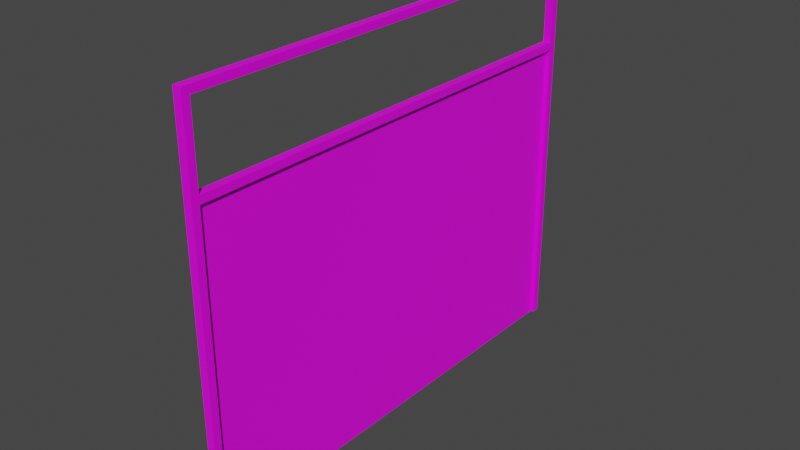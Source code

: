 # Source: muro.blend  (saved by Blender 2.80.74; exported with 4.5.12 LTS)
import bpy
from mathutils import Matrix  # noqa: F401  (used for matrix-valued properties, if any)

bpy.ops.wm.read_factory_settings(use_empty=True)
scene = bpy.context.scene
scene.name = 'Scene'

# ---- collections
col_collection = bpy.data.collections.new('Collection'); scene.collection.children.link(col_collection)

# ---- images (referenced by path relative to the original .blend; pixels are not part of the script)
import os
ASSET_DIR = os.environ.get("B2B_ASSET_DIR", "")  # directory of the original .blend (textures are referenced by path, not embedded)
HERE = os.path.dirname(os.path.abspath(__file__))  # packed textures are extracted next to this script under _unpacked/

def load_image(name, relpath, width, height, colorspace="sRGB"):
    """Load a texture the original file referenced (path relative to the .blend, or extracted next to this script)."""
    p = next((c for c in (os.path.join(HERE, relpath), os.path.join(ASSET_DIR, relpath)) if relpath and os.path.exists(c)), "")
    if p:
        img = bpy.data.images.load(p, check_existing=True)
        img.name = name
    else:  # same state as the original file: an image datablock whose file is absent (Cycles renders it pink)
        img = bpy.data.images.new(name, width, height)
        img.source = "FILE"
        img.filepath = "//" + (relpath or name)
    img.colorspace_settings.name = colorspace
    return img
img_texturescom_plainrust1c_1x1_1k_albedo_png = load_image('TexturesCom_PlainRust1C_1x1_1K_albedo.png', 'TexturesCom_PlainRust1C_1x1_1K_albedo.png', 1024, 1024, 'sRGB')
img_texturescom_rustedplates_1x1_1k_albedo_tif = load_image('TexturesCom_RustedPlates_1x1_1K_albedo.tif', 'TexturesCom_RustedPlates_1x1_1K_albedo.tif', 1024, 1024, 'sRGB')

# ---- materials (node trees are filled in below, after node groups)
mat_material = bpy.data.materials.new('Material')
mat_material.alpha_threshold = 0.0
mat_material.use_transparent_shadow = False
mat_material.line_color = (0.0, 0.0, 0.0, 1.0)
mat_material_001 = bpy.data.materials.new('Material.001')
mat_material_001.use_transparent_shadow = False

# ---- material node trees
mat_material.use_nodes = True; mat_material.node_tree.nodes.clear()
_N = mat_material.node_tree.nodes; _L = mat_material.node_tree.links
n0 = _N.new('ShaderNodeOutputMaterial'); n0.name = 'Material Output'; n0.location = (300, 300)
n1 = _N.new('ShaderNodeBsdfPrincipled'); n1.name = 'Principled BSDF'; n1.location = (10, 300)
n1.distribution = 'GGX'
n1.subsurface_method = 'BURLEY'
n1.inputs[2].default_value = 0.4
n1.inputs[3].default_value = 1.45
n1.inputs[27].default_value = (0.0, 0.0, 0.0, 1.0)
n1.inputs[28].default_value = 1.0
n2 = _N.new('ShaderNodeTexImage'); n2.name = 'Image Texture'; n2.location = (-280, 280)
n2.image = img_texturescom_plainrust1c_1x1_1k_albedo_png
_L.new(n1.outputs[0], n0.inputs[0])
_L.new(n2.outputs[0], n1.inputs[0])
n0.is_active_output = True
mat_material_001.use_nodes = True; mat_material_001.node_tree.nodes.clear()
_N = mat_material_001.node_tree.nodes; _L = mat_material_001.node_tree.links
n0 = _N.new('ShaderNodeOutputMaterial'); n0.name = 'Material Output'; n0.location = (300, 300)
n1 = _N.new('ShaderNodeBsdfPrincipled'); n1.name = 'Principled BSDF'; n1.location = (10, 300)
n1.distribution = 'GGX'
n1.subsurface_method = 'BURLEY'
n1.inputs[3].default_value = 1.45
n1.inputs[27].default_value = (0.0, 0.0, 0.0, 1.0)
n1.inputs[28].default_value = 1.0
n2 = _N.new('ShaderNodeTexImage'); n2.name = 'Image Texture'; n2.location = (-280, 280)
n2.image = img_texturescom_rustedplates_1x1_1k_albedo_tif
_L.new(n1.outputs[0], n0.inputs[0])
_L.new(n2.outputs[0], n1.inputs[0])
n0.is_active_output = True

# ---- world
world_world = bpy.data.worlds.new('World'); scene.world = world_world
world_world.use_nodes = True; world_world.node_tree.nodes.clear()
_N = world_world.node_tree.nodes; _L = world_world.node_tree.links
n0 = _N.new('ShaderNodeOutputWorld'); n0.name = 'World Output'; n0.location = (300, 300)
n1 = _N.new('ShaderNodeBackground'); n1.name = 'Background'; n1.location = (10, 300)
n1.inputs[0].default_value = (0.05088, 0.05088, 0.05088, 1.0)
_L.new(n1.outputs[0], n0.inputs[0])
n0.is_active_output = True
world_world.color = (0.5489, 0.03433, 0.0313)
world_world.use_sun_shadow = False
world_world.sun_shadow_jitter_overblur = 0.0

# ---- meshes
me_cube_001 = bpy.data.meshes.new('Cube.001')
me_cube_001.from_pydata([(-0.05474, -3.1, 0.0), (-0.05474, -3.1, 4.0), (-0.05474, -3.0, 0.0), (-0.05474, -3.0, 4.0), (0.05474, -3.1, 0.0), (0.05474, -3.1, 4.0), (0.05474, -3.0, 0.0), (0.05474, -3.0, 4.0), (-0.05474, -3.1, 4.1), (-0.05474, -3.0, 4.1), (0.05474, -3.1, 4.1), (0.05474, -3.0, 4.1), (-0.05474, 0.0, 4.0), (0.05474, 0.0, 4.0), (-0.05474, 0.0, 4.1), (0.05474, 0.0, 4.1), (-0.05474, -3.1, 5.1), (-0.05474, -3.0, 5.1), (0.05474, -3.1, 5.1), (0.05474, -3.0, 5.1), (-0.05474, -3.1, 5.2), (-0.05474, -3.0, 5.2), (0.05474, -3.1, 5.2), (0.05474, -3.0, 5.2), (-0.05474, 0.0, 5.1), (0.05474, 0.0, 5.1), (-0.05474, 0.0, 5.2), (0.05474, 0.0, 5.2)], [], [(0, 1, 3, 2), (2, 3, 7, 6), (6, 7, 5, 4), (4, 5, 1, 0), (5, 7, 11, 10), (8, 10, 18, 16), (3, 1, 8, 9), (1, 5, 10, 8), (3, 9, 14, 12), (9, 11, 15, 14), (7, 3, 12, 13), (11, 7, 13, 15), (17, 16, 20, 21), (11, 9, 17, 19), (10, 11, 19, 18), (9, 8, 16, 17), (23, 21, 20, 22), (16, 18, 22, 20), (21, 23, 27, 26), (18, 19, 23, 22), (19, 17, 24, 25), (23, 19, 25, 27), (17, 21, 26, 24)])
_uv = me_cube_001.uv_layers.new(name='UVMap')
_uv.uv.foreach_set('vector', [-3.018, 2.33, -3.018, -4.274, -2.864, -4.274, -2.864, 2.33, 6.711, 0.3487, 6.711, -6.255, 6.88, -6.255, 6.88, 0.3487, 6.388, 2.33, 6.388, -4.274, 6.542, -4.274, 6.542, 2.33, 6.542, 2.33, 6.542, -4.274, 6.711, -4.274, 6.711, 2.33, 6.542, -4.274, 6.388, -4.274, 6.388, -4.439, 6.542, -4.439, 6.711, -4.439, 6.542, -4.439, 6.542, -6.09, 6.711, -6.09, -2.864, -4.274, -3.018, -4.274, -3.018, -4.439, -2.864, -4.439, 6.711, -4.274, 6.542, -4.274, 6.542, -4.439, 6.711, -4.439, -2.864, -4.274, -2.864, -4.439, 1.762, -4.439, 1.762, -4.274, 6.88, -1.137, 7.049, -1.137, 7.049, 3.815, 6.88, 3.815, 7.049, -6.255, 7.217, -6.255, 7.217, -1.302, 7.049, -1.302, 6.388, -4.439, 6.388, -4.274, 1.762, -4.274, 1.762, -4.439, -2.864, -6.09, -3.018, -6.09, -3.018, -6.255, -2.864, -6.255, -2.849, 3.981, -3.018, 3.981, -3.018, 2.33, -2.849, 2.33, 6.542, -4.439, 6.388, -4.439, 6.388, -6.09, 6.542, -6.09, -2.864, -4.439, -3.018, -4.439, -3.018, -6.09, -2.864, -6.09, 7.049, -6.09, 6.88, -6.09, 6.88, -6.255, 7.049, -6.255, 6.711, -6.09, 6.542, -6.09, 6.542, -6.255, 6.711, -6.255, 6.88, -6.09, 7.049, -6.09, 7.049, -1.137, 6.88, -1.137, 6.542, -6.09, 6.388, -6.09, 6.388, -6.255, 6.542, -6.255, 7.049, -1.302, 7.217, -1.302, 7.217, 3.65, 7.049, 3.65, 6.388, -6.255, 6.388, -6.09, 1.762, -6.09, 1.762, -6.255, -2.864, -6.09, -2.864, -6.255, 1.762, -6.255, 1.762, -6.09])
me_cube_001.materials.append(mat_material)
me_cube_001.use_remesh_preserve_volume = False
me_cube_001.use_remesh_preserve_attributes = False
me_cube_001.use_mirror_vertex_groups = False
me_cube_001.update()
me_plane = bpy.data.meshes.new('Plane')
me_plane.from_pydata([(-4.016, -3.024, -8.742e-08), (0.01618, -3.024, -8.742e-08), (-4.016, 3.024, -8.742e-08), (0.01618, 3.024, -8.742e-08), (-4.016, 2.016, -8.742e-08), (-4.016, 1.008, -8.742e-08), (-4.016, 0.0, -8.742e-08), (-4.016, -1.008, -8.742e-08), (-4.016, -2.016, -8.742e-08), (0.01618, -2.016, -8.742e-08), (0.01618, -1.008, -8.742e-08), (0.01618, 0.0, -8.742e-08), (0.01618, 1.008, -8.742e-08), (0.01618, 2.016, -8.742e-08), (-3.008, -3.024, -8.742e-08), (-2.0, -3.024, -8.742e-08), (-0.9919, -3.024, -8.742e-08), (-0.9919, 3.024, -8.742e-08), (-2.0, 3.024, -8.742e-08), (-3.008, 3.024, -8.742e-08), (-0.9919, -2.016, -8.742e-08), (-2.0, -2.016, -8.742e-08), (-3.008, -2.016, -8.742e-08), (-0.9919, -1.008, -8.742e-08), (-2.0, -1.008, -8.742e-08), (-3.008, -1.008, -8.742e-08), (-0.9919, 0.0, -8.742e-08), (-2.0, 0.0, -8.742e-08), (-3.008, 0.0, -8.742e-08), (-0.9919, 1.008, -8.742e-08), (-2.0, 1.008, -8.742e-08), (-3.008, 1.008, -8.742e-08), (-0.9919, 2.016, -8.742e-08), (-2.0, 2.016, -8.742e-08), (-3.008, 2.016, -8.742e-08)], [], [(32, 13, 3, 17), (16, 1, 9, 20), (20, 9, 10, 23), (23, 10, 11, 26), (26, 11, 12, 29), (29, 12, 13, 32), (5, 31, 34, 4), (31, 30, 33, 34), (30, 29, 32, 33), (6, 28, 31, 5), (28, 27, 30, 31), (27, 26, 29, 30), (7, 25, 28, 6), (25, 24, 27, 28), (24, 23, 26, 27), (8, 22, 25, 7), (22, 21, 24, 25), (21, 20, 23, 24), (0, 14, 22, 8), (14, 15, 21, 22), (15, 16, 20, 21), (4, 34, 19, 2), (34, 33, 18, 19), (33, 32, 17, 18)])
_uv = me_plane.uv_layers.new(name='UVMap')
_uv.uv.foreach_set('vector', [4.857, 0.01404, 4.857, 0.9782, 3.893, 0.9782, 3.893, 0.01404, 0.9821, -1.923, 0.9821, -0.9593, 0.01792, -0.9593, 0.01792, -1.923, 4.857, -0.9547, 4.857, 0.009413, 3.893, 0.009413, 3.893, -0.9547, 3.888, 0.009414, 2.924, 0.009414, 2.924, -0.9547, 3.888, -0.9547, 3.888, -1.923, 3.888, -0.9593, 2.924, -0.9593, 2.924, -1.923, 1.955, -2.892, 2.92, -2.892, 2.92, -1.928, 1.955, -1.928, 0.9821, -0.9547, 0.9821, 0.009414, 0.01792, 0.009414, 0.01792, -0.9547, 3.888, -3.861, 3.888, -2.897, 2.924, -2.897, 2.924, -3.861, 1.951, 0.01404, 1.951, 0.9782, 0.9867, 0.9782, 0.9867, 0.01404, 2.92, 0.9782, 1.955, 0.9782, 1.955, 0.01404, 2.92, 0.01404, 4.857, -3.861, 4.857, -2.897, 3.893, -2.897, 3.893, -3.861, 0.9821, -2.892, 0.9821, -1.928, 0.01792, -1.928, 0.01792, -2.892, 2.92, -0.9547, 2.92, 0.009413, 1.955, 0.009413, 1.955, -0.9547, 2.92, -3.861, 2.92, -2.897, 1.955, -2.897, 1.955, -3.861, 0.9867, 0.009414, 0.9867, -0.9547, 1.951, -0.9547, 1.951, 0.009413, 1.951, -2.892, 1.951, -1.928, 0.9867, -1.928, 0.9867, -2.892, 3.888, -2.892, 3.888, -1.928, 2.924, -1.928, 2.924, -2.892, 0.01792, 0.9782, 0.01792, 0.01404, 0.9821, 0.01404, 0.9821, 0.9782, 3.893, -1.923, 4.857, -1.923, 4.857, -0.9593, 3.893, -0.9593, 0.9821, -3.861, 0.9821, -2.897, 0.01792, -2.897, 0.01793, -3.861, 1.951, -3.861, 1.951, -2.897, 0.9867, -2.897, 0.9867, -3.861, 3.893, -2.892, 4.857, -2.892, 4.857, -1.928, 3.893, -1.928, 2.92, -0.9593, 1.955, -0.9593, 1.955, -1.923, 2.92, -1.923, 1.951, -0.9593, 0.9867, -0.9593, 0.9867, -1.923, 1.951, -1.923])
me_plane.materials.append(mat_material_001)
me_plane.use_remesh_preserve_volume = False
me_plane.use_remesh_preserve_attributes = False
me_plane.use_mirror_vertex_groups = False
me_plane.update()

# ---- objects
ob_cube_001 = bpy.data.objects.new('Cube.001', me_cube_001)
ob_plane = bpy.data.objects.new('Plane', me_plane)

# ---- transforms, parenting, visibility, modifiers, constraints
ob_cube_001.location = (0.0, 0.0, 0.0)
ob_cube_001.lineart.crease_threshold = 0.0
_m = ob_cube_001.modifiers.new('Mirror', 'MIRROR')
_m.use_axis = (False, True, False)
_m.use_clip = True
ob_plane.location = (0.0, 0.0, 0.0)
ob_plane.rotation_euler = (0.0, 1.571, 0.0)
ob_plane.lineart.crease_threshold = 0.0

# ---- collection membership
col_collection.objects.link(ob_cube_001)
col_collection.objects.link(ob_plane)

# ---- scene / render settings (as saved in the file)
scene.frame_start = 1; scene.frame_end = 250; scene.frame_set(1)
scene.render.engine = 'BLENDER_EEVEE_NEXT'
scene.cycles.use_denoising = False
scene.cycles.samples = 128
scene.cycles.sampling_pattern = 'TABULATED_SOBOL'
scene.cycles.use_adaptive_sampling = False
scene.cycles.use_light_tree = False
scene.view_settings.view_transform = 'Filmic'
bpy.context.view_layer.update()

# ---- added for rendering (the .blend has no active camera and no usable light): camera, sun
cam_auto = bpy.data.cameras.new('AutoCamera')
cam_auto.lens = 50.0
cam_auto.sensor_width = 36.0
cam_auto.clip_end = 1000.0
ob_auto_camera = bpy.data.objects.new('AutoCamera', cam_auto)
scene.collection.objects.link(ob_auto_camera)
ob_auto_camera.location = (7.4972, -8.99664, 8.58967)
ob_auto_camera.rotation_euler = (1.09748, -7.21219e-08, 0.694738)
scene.camera = ob_auto_camera
light_auto_sun = bpy.data.lights.new('AutoSun', 'SUN')
light_auto_sun.energy = 3.0
light_auto_sun.angle = 0.0523599
ob_auto_sun = bpy.data.objects.new('AutoSun', light_auto_sun)
scene.collection.objects.link(ob_auto_sun)
ob_auto_sun.rotation_euler = (0.872665, 0.174533, 0.523599)
bpy.context.view_layer.update()
